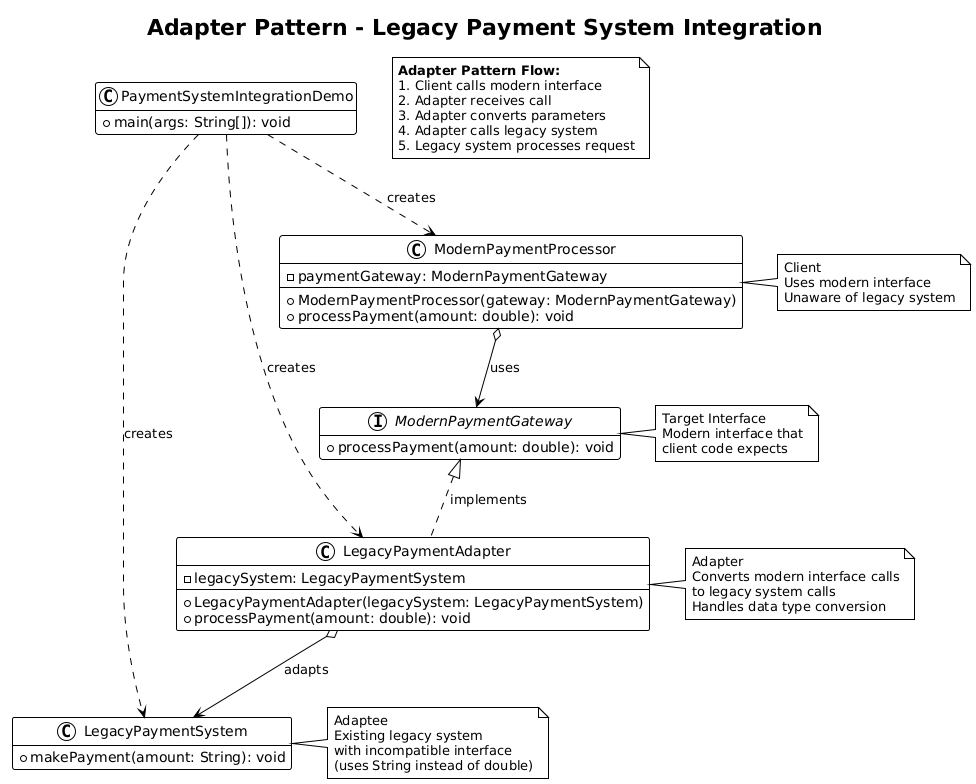

The diagram above was rendered by PlantUML. Its source (embedded in the PNG):
@startuml
!theme plain
hide empty members
title Adapter Pattern - Legacy Payment System Integration

interface ModernPaymentGateway {
    +processPayment(amount: double): void
}

class LegacyPaymentSystem {
    +makePayment(amount: String): void
}

class LegacyPaymentAdapter {
    -legacySystem: LegacyPaymentSystem
    +LegacyPaymentAdapter(legacySystem: LegacyPaymentSystem)
    +processPayment(amount: double): void
}

class ModernPaymentProcessor {
    -paymentGateway: ModernPaymentGateway
    +ModernPaymentProcessor(gateway: ModernPaymentGateway)
    +processPayment(amount: double): void
}

class PaymentSystemIntegrationDemo {
    +main(args: String[]): void
}

ModernPaymentGateway <|.. LegacyPaymentAdapter : implements
LegacyPaymentAdapter o--> LegacyPaymentSystem : adapts
ModernPaymentProcessor o--> ModernPaymentGateway : uses
PaymentSystemIntegrationDemo ..> LegacyPaymentSystem : creates
PaymentSystemIntegrationDemo ..> LegacyPaymentAdapter : creates
PaymentSystemIntegrationDemo ..> ModernPaymentProcessor : creates

note right of ModernPaymentGateway
  Target Interface
  Modern interface that
  client code expects
end note

note right of LegacyPaymentSystem
  Adaptee
  Existing legacy system
  with incompatible interface
  (uses String instead of double)
end note

note right of LegacyPaymentAdapter
  Adapter
  Converts modern interface calls
  to legacy system calls
  Handles data type conversion
end note

note right of ModernPaymentProcessor
  Client
  Uses modern interface
  Unaware of legacy system
end note

note as AdapterFlow
  **Adapter Pattern Flow:**
  1. Client calls modern interface
  2. Adapter receives call
  3. Adapter converts parameters
  4. Adapter calls legacy system
  5. Legacy system processes request
end note
@enduml